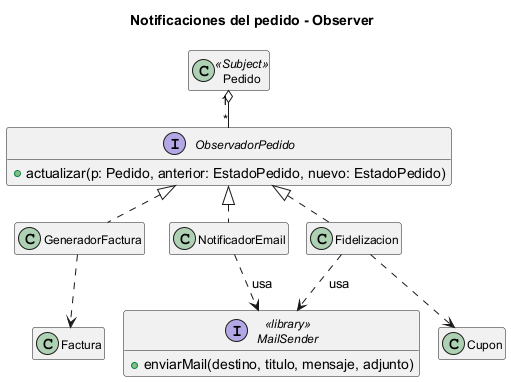

The diagram above was rendered by PlantUML. Its source (embedded in the PNG):
@startuml
!pragma layout smetana
hide empty members
skinparam classFontSize 12
title Notificaciones del pedido - Observer
class Pedido <<Subject>>
interface ObservadorPedido {
  +actualizar(p: Pedido, anterior: EstadoPedido, nuevo: EstadoPedido)
}
class NotificadorEmail {
  ' solo CONFIRMADO, ENVIADO, ENTREGADO
}
class GeneradorFactura {
  ' solo ENTREGADO
}
class Fidelizacion {
  ' al CANCELADO: cupon 5%
}
interface MailSender <<library>> {
  +enviarMail(destino, titulo, mensaje, adjunto)
}
class Factura
class Cupon

ObservadorPedido <|.. NotificadorEmail
ObservadorPedido <|.. GeneradorFactura
ObservadorPedido <|.. Fidelizacion
Pedido "1" o-- "*" ObservadorPedido
NotificadorEmail ..> MailSender : usa
Fidelizacion ..> MailSender : usa
GeneradorFactura ..> Factura
Fidelizacion ..> Cupon
@enduml